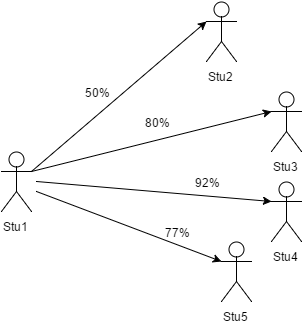

The diagram above was exported from draw.io. Its source (the exported page's mxGraphModel, read from the mxfile embedded in the PNG):
<mxGraphModel dx="1430" dy="800" grid="1" gridSize="10" guides="1" tooltips="1" connect="1" fold="1" page="1" pageScale="1" pageWidth="850" pageHeight="1100" background="#ffffff" math="0">
  <root>
    <mxCell id="28c8472c37ec2f6b-0" />
    <mxCell id="28c8472c37ec2f6b-1" parent="28c8472c37ec2f6b-0" />
    <mxCell id="1e6115e5a5f72f0c-3" style="rounded=0;html=1;exitX=1;exitY=0.3333333333333333;exitPerimeter=0;entryX=0;entryY=0.3333333333333333;entryPerimeter=0;startArrow=none;startFill=0;endArrow=classic;endFill=1;fontSize=12;" edge="1" parent="28c8472c37ec2f6b-1" source="28c8472c37ec2f6b-2" target="28c8472c37ec2f6b-3">
      <mxGeometry relative="1" as="geometry" />
    </mxCell>
    <mxCell id="28c8472c37ec2f6b-2" value="Stu1" style="shape=umlActor;verticalLabelPosition=bottom;labelBackgroundColor=#ffffff;verticalAlign=top;html=1;" vertex="1" parent="28c8472c37ec2f6b-1">
      <mxGeometry x="155" y="180" width="30" height="60" as="geometry" />
    </mxCell>
    <mxCell id="28c8472c37ec2f6b-3" value="Stu2" style="shape=umlActor;verticalLabelPosition=bottom;labelBackgroundColor=#ffffff;verticalAlign=top;html=1;" vertex="1" parent="28c8472c37ec2f6b-1">
      <mxGeometry x="360" y="30" width="30" height="60" as="geometry" />
    </mxCell>
    <mxCell id="1e6115e5a5f72f0c-4" style="rounded=0;html=1;exitX=0;exitY=0.3333333333333333;exitPerimeter=0;entryX=1;entryY=0.3333333333333333;entryPerimeter=0;startArrow=classic;startFill=1;endArrow=none;endFill=0;fontSize=12;" edge="1" parent="28c8472c37ec2f6b-1" source="28c8472c37ec2f6b-4" target="28c8472c37ec2f6b-2">
      <mxGeometry relative="1" as="geometry" />
    </mxCell>
    <mxCell id="28c8472c37ec2f6b-4" value="Stu3" style="shape=umlActor;verticalLabelPosition=bottom;labelBackgroundColor=#ffffff;verticalAlign=top;html=1;" vertex="1" parent="28c8472c37ec2f6b-1">
      <mxGeometry x="425" y="120" width="30" height="60" as="geometry" />
    </mxCell>
    <mxCell id="1e6115e5a5f72f0c-5" style="rounded=0;html=1;exitX=0;exitY=0.3333333333333333;exitPerimeter=0;startArrow=classic;startFill=1;endArrow=none;endFill=0;fontSize=12;" edge="1" parent="28c8472c37ec2f6b-1" source="28c8472c37ec2f6b-5">
      <mxGeometry relative="1" as="geometry">
        <mxPoint x="190" y="210" as="targetPoint" />
      </mxGeometry>
    </mxCell>
    <mxCell id="28c8472c37ec2f6b-5" value="Stu4" style="shape=umlActor;verticalLabelPosition=bottom;labelBackgroundColor=#ffffff;verticalAlign=top;html=1;" vertex="1" parent="28c8472c37ec2f6b-1">
      <mxGeometry x="425" y="210" width="30" height="60" as="geometry" />
    </mxCell>
    <mxCell id="1e6115e5a5f72f0c-6" style="rounded=0;html=1;exitX=0;exitY=0.3333333333333333;exitPerimeter=0;startArrow=classic;startFill=1;endArrow=none;endFill=0;fontSize=12;" edge="1" parent="28c8472c37ec2f6b-1" source="28c8472c37ec2f6b-6">
      <mxGeometry relative="1" as="geometry">
        <mxPoint x="190" y="220" as="targetPoint" />
      </mxGeometry>
    </mxCell>
    <mxCell id="28c8472c37ec2f6b-6" value="Stu5" style="shape=umlActor;verticalLabelPosition=bottom;labelBackgroundColor=#ffffff;verticalAlign=top;html=1;" vertex="1" parent="28c8472c37ec2f6b-1">
      <mxGeometry x="375" y="270" width="30" height="60" as="geometry" />
    </mxCell>
    <mxCell id="1e6115e5a5f72f0c-7" value="50%" style="text;html=1;strokeColor=none;fillColor=none;align=center;verticalAlign=middle;whiteSpace=wrap;overflow=hidden;fontSize=12;" vertex="1" parent="28c8472c37ec2f6b-1">
      <mxGeometry x="230" y="110" width="40" height="20" as="geometry" />
    </mxCell>
    <mxCell id="1e6115e5a5f72f0c-8" value="80%" style="text;html=1;strokeColor=none;fillColor=none;align=center;verticalAlign=middle;whiteSpace=wrap;overflow=hidden;fontSize=12;" vertex="1" parent="28c8472c37ec2f6b-1">
      <mxGeometry x="290" y="140" width="40" height="20" as="geometry" />
    </mxCell>
    <mxCell id="1e6115e5a5f72f0c-9" value="92%" style="text;html=1;strokeColor=none;fillColor=none;align=center;verticalAlign=middle;whiteSpace=wrap;overflow=hidden;fontSize=12;" vertex="1" parent="28c8472c37ec2f6b-1">
      <mxGeometry x="340" y="200" width="40" height="20" as="geometry" />
    </mxCell>
    <mxCell id="1e6115e5a5f72f0c-11" value="77%" style="text;html=1;strokeColor=none;fillColor=none;align=center;verticalAlign=middle;whiteSpace=wrap;overflow=hidden;fontSize=12;" vertex="1" parent="28c8472c37ec2f6b-1">
      <mxGeometry x="310" y="250" width="40" height="20" as="geometry" />
    </mxCell>
  </root>
</mxGraphModel>